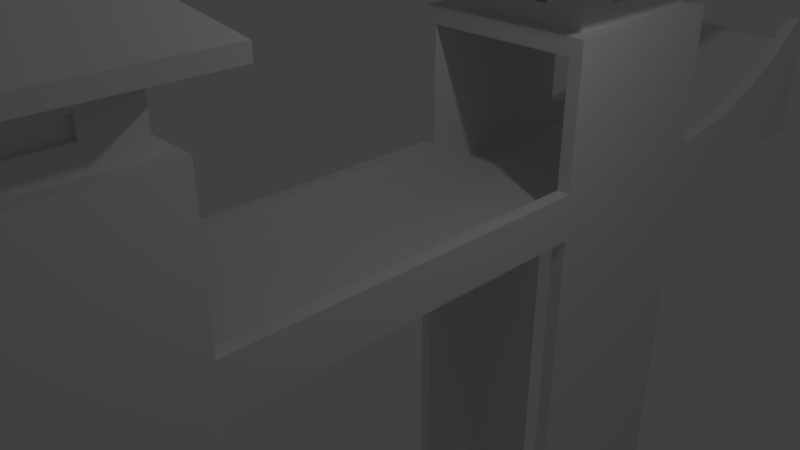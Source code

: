 # Source: bridge.blend  (saved by Blender 2.79.0; exported with 4.5.12 LTS)
import bpy
from mathutils import Matrix  # noqa: F401  (used for matrix-valued properties, if any)

bpy.ops.wm.read_factory_settings(use_empty=True)
scene = bpy.context.scene
scene.name = 'Scene'

# ---- collections
col_collection_1 = bpy.data.collections.new('Collection 1'); scene.collection.children.link(col_collection_1)

# ---- materials (node trees are filled in below, after node groups)
mat_material = bpy.data.materials.new('Material')
mat_material.alpha_threshold = 0.0
mat_material.use_transparent_shadow = False
mat_material.roughness = 0.5
mat_material.line_color = (0.0, 0.0, 0.0, 1.0)

# ---- material node trees

# ---- world
world_world = bpy.data.worlds.new('World'); scene.world = world_world
world_world.color = (0.05088, 0.05088, 0.05088)
world_world.use_sun_shadow = False
world_world.sun_shadow_jitter_overblur = 0.0
world_world.cycles.sampling_method = 'MANUAL'

# ---- cameras
cam_camera = bpy.data.cameras.new('Camera')
cam_camera.clip_end = 100.0
cam_camera.lens = 35.0
cam_camera.sensor_width = 32.0
cam_camera.sensor_height = 18.0
cam_camera.ortho_scale = 7.314
cam_camera.dof.focus_distance = 0.0
cam_camera.dof.aperture_fstop = 128.0

# ---- lights
light_lamp = bpy.data.lights.new('Lamp', 'POINT')
light_lamp.transmission_factor = 0.0
light_lamp.cutoff_distance = 30.0
light_lamp.energy = 100.0
light_lamp.shadow_buffer_clip_start = 1.001
light_lamp.shadow_soft_size = 0.1
light_lamp.shadow_maximum_resolution = 0.006
light_lamp.use_absolute_resolution = True

# ---- meshes
me_cube = bpy.data.meshes.new('Cube')
me_cube.from_pydata([(1.0, 1.0, -1.0), (1.0, -1.0, -1.0), (-1.0, -1.0, -1.0), (-1.0, 1.0, -1.0), (1.0, 1.0, 9.756), (1.0, -1.0, 1.0), (-1.0, -1.0, 1.0), (-1.0, 1.0, 9.756), (1.0, 0.9736, -1.0), (1.0, 0.8964, -1.0), (1.0, 0.8106, -1.0), (1.0, 0.7287, -1.0), (1.0, 0.6302, -1.0), (-1.0, 0.6302, -1.0), (-1.0, 0.7287, -1.0), (-1.0, 0.8106, -1.0), (-1.0, 0.8964, -1.0), (-1.0, 0.9736, -1.0), (1.0, 0.9736, 9.756), (1.0, 0.8964, 6.361), (1.0, 0.8106, 3.719), (1.0, 0.7287, 1.948), (1.0, 0.6302, 1.0), (-1.0, 0.6302, 1.0), (-1.0, 0.7287, 1.948), (-1.0, 0.8106, 3.719), (-1.0, 0.8964, 6.361), (-1.0, 0.9736, 9.756), (1.0, 0.5936, -1.0), (1.0, 0.2675, -1.0), (1.0, -0.3545, -1.0), (1.0, -0.6806, -1.0), (1.0, 0.5936, 1.0), (1.0, 0.2675, 1.0), (1.0, -0.3545, 1.0), (1.0, -0.6806, 1.0), (-1.0, -0.6806, -1.0), (-1.0, -0.3545, -1.0), (-1.0, 0.2675, -1.0), (-1.0, 0.5936, -1.0), (-1.0, -0.6806, 1.0), (-1.0, -0.3545, 1.0), (-1.0, 0.2675, 1.0), (-1.0, 0.5936, 1.0), (1.0, 0.5936, -117.5), (1.0, 0.2675, -117.5), (1.0, -0.3545, -117.5), (1.0, -0.6806, -117.5), (-1.0, -0.6806, -117.5), (-1.0, -0.3545, -117.5), (-1.0, 0.2675, -117.5), (-1.0, 0.5936, -117.5), (0.8536, 1.0, -1.0), (-0.8536, 1.0, -1.0), (0.8536, -1.0, -1.0), (-0.8536, -1.0, -1.0), (0.8536, 1.0, 9.756), (-0.8536, 1.0, 9.756), (0.8536, -1.0, 1.0), (-0.8536, -1.0, 1.0), (-0.8536, 0.9736, 9.756), (0.8536, 0.9736, 9.756), (-0.8536, 0.8964, 6.361), (0.8536, 0.8964, 6.361), (-0.8536, 0.8106, 3.719), (0.8536, 0.8106, 3.719), (-0.8536, 0.7287, 1.948), (0.8536, 0.7287, 1.948), (-0.8536, 0.6302, 1.0), (0.8536, 0.6302, 1.0), (0.8536, 0.9736, -1.0), (-0.8536, 0.9736, -1.0), (0.8536, 0.8964, -1.0), (-0.8536, 0.8964, -1.0), (0.8536, 0.8106, -1.0), (-0.8536, 0.8106, -1.0), (0.8536, 0.7287, -1.0), (-0.8536, 0.7287, -1.0), (0.8536, 0.6302, -1.0), (-0.8536, 0.6302, -1.0), (-0.8536, 0.5936, 1.0), (0.8536, 0.5936, 1.0), (-0.8536, 0.2675, 1.0), (0.8536, 0.2675, 1.0), (-0.8536, -0.3545, 1.0), (0.8536, -0.3545, 1.0), (-0.8536, -0.6806, 1.0), (0.8536, -0.6806, 1.0), (0.8536, 0.5936, -1.0), (-0.8536, 0.5936, -1.0), (0.8536, 0.2675, -1.0), (-0.8536, 0.2675, -1.0), (0.8536, -0.3545, -1.0), (-0.8536, -0.3545, -1.0), (0.8536, -0.6806, -1.0), (-0.8536, -0.6806, -1.0), (0.8536, 0.5936, -117.5), (-0.8536, 0.5936, -117.5), (0.8536, 0.2675, -117.5), (-0.8536, 0.2675, -117.5), (0.8536, -0.3545, -117.5), (-0.8536, -0.3545, -117.5), (0.8536, -0.6806, -117.5), (-0.8536, -0.6806, -117.5), (1.0, -0.6811, 3.659), (1.0, -1.001, 3.659), (-0.8536, 0.9995, 12.42), (-1.0, 0.9995, 12.42), (-0.8536, -1.001, 3.659), (-1.0, -1.001, 3.659), (-1.0, 0.9731, 12.42), (1.0, 0.9995, 12.42), (1.0, 0.9731, 12.42), (1.0, 0.8959, 9.02), (1.0, 0.8101, 6.378), (1.0, 0.7282, 4.607), (1.0, 0.6297, 3.659), (-1.0, 0.5931, 3.659), (-1.0, 0.6297, 3.659), (-1.0, 0.7282, 4.607), (-1.0, 0.8101, 6.378), (-1.0, 0.8959, 9.02), (0.8536, 0.9731, 12.42), (0.8536, 0.8959, 9.02), (0.8536, 0.8101, 6.378), (0.8536, 0.7282, 4.607), (0.8536, 0.6297, 3.659), (1.0, 0.5931, 3.659), (1.0, 0.267, 3.659), (1.0, -0.355, 3.659), (-1.0, -0.6811, 3.659), (-1.0, -0.355, 3.659), (-1.0, 0.267, 3.659), (0.8536, 0.5931, 3.659), (0.8536, 0.267, 3.659), (0.8536, -0.355, 3.659), (0.8536, -0.6811, 3.659), (0.8536, 0.9995, 12.42), (0.8536, -1.001, 3.659), (-0.8536, 0.9731, 12.42), (-0.8536, 0.8959, 9.02), (-0.8536, 0.8101, 6.378), (-0.8536, 0.7282, 4.607), (-0.8536, 0.6297, 3.659), (-0.8536, 0.5931, 3.659), (-0.8536, 0.267, 3.659), (-0.8536, -0.355, 3.659), (-0.8536, -0.6811, 3.659), (1.0, 0.5931, 15.77), (1.0, 0.267, 15.77), (1.0, -0.355, 15.77), (1.0, -0.6811, 15.77), (-1.0, -0.6811, 15.77), (-1.0, -0.355, 15.77), (-1.0, 0.267, 15.77), (-1.0, 0.5931, 15.77), (0.8536, 0.5931, 15.77), (0.8536, 0.267, 15.77), (0.8536, -0.355, 15.77), (0.8536, -0.6811, 15.77), (-0.8536, 0.5931, 15.77), (-0.8536, 0.267, 15.77), (-0.8536, -0.355, 15.77), (-0.8536, -0.6811, 15.77), (-1.0, -0.6811, 17.45), (-1.0, -0.355, 17.45), (-1.0, 0.267, 17.45), (-1.0, 0.5931, 17.45), (-0.8536, 0.5931, 17.45), (-0.8536, 0.267, 17.45), (-0.8536, -0.355, 17.45), (-0.8536, -0.6811, 17.45), (0.9985, -0.355, 15.77), (0.9985, -0.6811, 15.77), (0.9985, 0.5931, 15.77), (0.9985, 0.267, 15.77), (0.9985, -0.355, 17.45), (0.9985, -0.6811, 17.45), (0.9985, 0.5931, 17.45), (0.9985, 0.267, 17.45), (-0.8397, 0.2945, 16.24), (-0.8397, 0.2945, 22.43), (-0.8397, 0.5693, 16.24), (-0.8397, 0.5693, 22.43), (0.8397, 0.2945, 16.24), (0.8397, 0.2945, 22.43), (0.8397, 0.5693, 16.24), (0.8397, 0.5693, 22.43), (-0.8397, -0.6617, 16.24), (-0.8397, -0.6617, 22.43), (-0.8397, -0.3818, 16.24), (-0.8397, -0.3818, 22.43), (0.8397, -0.6617, 16.24), (0.8397, -0.6617, 22.43), (0.8397, -0.3818, 16.24), (0.8397, -0.3818, 22.43), (-1.344, 0.229, 22.83), (-1.344, 0.6371, 22.83), (1.344, 0.6371, 22.83), (1.344, 0.229, 22.83), (-1.344, -0.7272, 22.83), (-1.344, -0.314, 22.83), (1.344, -0.314, 22.83), (1.344, -0.7272, 22.83), (-1.344, 0.229, 24.07), (-1.344, 0.6371, 24.07), (1.344, 0.6371, 24.07), (1.344, 0.229, 24.07), (-1.344, -0.7272, 24.07), (-1.344, -0.314, 24.07), (1.344, -0.314, 24.07), (1.344, -0.7272, 24.07), (-1.344, -0.5206, 24.07), (0.0, -0.314, 24.07), (1.344, -0.5206, 24.07), (0.0, -0.7272, 24.07), (0.0, -0.5206, 33.59), (-1.344, 0.433, 24.07), (0.0, 0.6371, 24.07), (1.344, 0.433, 24.07), (0.0, 0.229, 24.07), (0.0, 0.433, 33.59), (-0.8397, 0.4319, 16.24), (-0.8397, 0.2945, 19.33), (-0.8397, 0.4319, 22.43), (-0.8397, 0.5693, 19.33), (0.0, 0.5693, 16.24), (0.0, 0.5693, 22.43), (0.8397, 0.5693, 19.33), (0.8397, 0.4319, 16.24), (0.8397, 0.4319, 22.43), (0.8397, 0.2945, 19.33), (0.0, 0.2945, 16.24), (0.0, 0.2945, 22.43), (-0.8397, -0.5218, 16.24), (-0.8397, -0.6617, 19.33), (-0.8397, -0.5218, 22.43), (-0.8397, -0.3818, 19.33), (0.0, -0.3818, 16.24), (0.0, -0.3818, 22.43), (0.8397, -0.3818, 19.33), (0.8397, -0.5218, 16.24), (0.8397, -0.5218, 22.43), (0.8397, -0.6617, 19.33), (0.0, -0.6617, 16.24), (0.0, -0.6617, 22.43), (0.0, -0.5218, 16.24), (0.0, -0.6617, 19.33), (0.8397, -0.5218, 19.33), (0.0, -0.3818, 19.33), (-0.8397, -0.5218, 19.33), (0.0, 0.4319, 16.24), (0.0, 0.2945, 19.33), (0.8397, 0.4319, 19.33), (0.0, 0.5693, 19.33), (-0.8397, 0.4319, 19.33), (-0.8397, 0.3632, 16.24), (-0.8397, 0.2945, 20.88), (-0.8397, 0.5006, 22.43), (-0.8397, 0.5693, 17.79), (-0.4198, 0.5693, 16.24), (0.4198, 0.5693, 22.43), (0.8397, 0.5693, 17.79), (0.8397, 0.5006, 16.24), (0.8397, 0.3632, 22.43), (0.8397, 0.2945, 17.79), (0.4198, 0.2945, 16.24), (-0.4198, 0.2945, 22.43), (-0.8397, -0.5917, 16.24), (-0.8397, -0.6617, 20.88), (-0.8397, -0.4518, 22.43), (-0.8397, -0.3818, 17.79), (-0.4198, -0.3818, 16.24), (0.4198, -0.3818, 22.43), (0.8397, -0.3818, 17.79), (0.8397, -0.4518, 16.24), (0.8397, -0.5917, 22.43), (0.8397, -0.6617, 17.79), (0.4198, -0.6617, 16.24), (-0.4198, -0.6617, 22.43), (-0.8397, 0.5006, 16.24), (-0.8397, 0.2945, 17.79), (-0.8397, 0.3632, 22.43), (-0.8397, 0.5693, 20.88), (0.4198, 0.5693, 16.24), (-0.4198, 0.5693, 22.43), (0.8397, 0.5693, 20.88), (0.8397, 0.3632, 16.24), (0.8397, 0.5006, 22.43), (0.8397, 0.2945, 20.88), (-0.4198, 0.2945, 16.24), (0.4198, 0.2945, 22.43), (-0.8397, -0.4518, 16.24), (-0.8397, -0.6617, 17.79), (-0.8397, -0.5917, 22.43), (-0.8397, -0.3818, 20.88), (0.4198, -0.3818, 16.24), (-0.4198, -0.3818, 22.43), (0.8397, -0.3818, 20.88), (0.8397, -0.5917, 16.24), (0.8397, -0.4518, 22.43), (0.8397, -0.6617, 20.88), (-0.4198, -0.6617, 16.24), (0.4198, -0.6617, 22.43), (0.0, -0.5917, 16.24), (0.0, -0.4518, 16.24), (-0.4198, -0.5218, 16.24), (0.4198, -0.5218, 16.24), (-0.4198, -0.6617, 19.33), (0.4198, -0.6617, 19.33), (0.0, -0.6617, 17.79), (0.0, -0.6617, 20.88), (0.8397, -0.5917, 19.33), (0.8397, -0.4518, 19.33), (0.8397, -0.5218, 17.79), (0.8397, -0.5218, 20.88), (0.4198, -0.3818, 19.33), (-0.4198, -0.3818, 19.33), (0.0, -0.3818, 17.79), (0.0, -0.3818, 20.88), (-0.8397, -0.4518, 19.33), (-0.8397, -0.5917, 19.33), (-0.8397, -0.5218, 17.79), (-0.8397, -0.5218, 20.88), (0.0, 0.3632, 16.24), (0.0, 0.5006, 16.24), (-0.4198, 0.4319, 16.24), (0.4198, 0.4319, 16.24), (-0.4198, 0.2945, 19.33), (0.4198, 0.2945, 19.33), (0.0, 0.2945, 17.79), (0.0, 0.2945, 20.88), (0.8397, 0.3632, 19.33), (0.8397, 0.5006, 19.33), (0.8397, 0.4319, 17.79), (0.8397, 0.4319, 20.88), (0.4198, 0.5693, 19.33), (-0.4198, 0.5693, 19.33), (0.0, 0.5693, 17.79), (0.0, 0.5693, 20.88), (-0.8397, 0.5006, 19.33), (-0.8397, 0.3632, 19.33), (-0.8397, 0.4319, 17.79), (-0.8397, 0.4319, 20.88), (-0.8397, 0.3632, 20.88), (-0.8397, 0.3632, 17.79), (-0.8397, 0.5006, 17.79), (-0.4198, 0.5693, 20.88), (-0.4198, 0.5693, 17.79), (0.4198, 0.5693, 17.79), (0.8397, 0.5006, 20.88), (0.8397, 0.5006, 17.79), (0.8397, 0.3632, 17.79), (0.4198, 0.2945, 20.88), (0.4198, 0.2945, 17.79), (-0.4198, 0.2945, 17.79), (0.4198, 0.5006, 16.24), (-0.4198, 0.5006, 16.24), (-0.4198, 0.3632, 16.24), (-0.8397, -0.5917, 20.88), (-0.8397, -0.5917, 17.79), (-0.8397, -0.4518, 17.79), (-0.4198, -0.3818, 20.88), (-0.4198, -0.3818, 17.79), (0.4198, -0.3818, 17.79), (0.8397, -0.4518, 20.88), (0.8397, -0.4518, 17.79), (0.8397, -0.5917, 17.79), (0.4198, -0.6617, 20.88), (0.4198, -0.6617, 17.79), (-0.4198, -0.6617, 17.79), (0.4198, -0.4518, 16.24), (-0.4198, -0.4518, 16.24), (-0.4198, -0.5917, 16.24), (0.4198, -0.5917, 16.24), (-0.4198, -0.6617, 20.88), (0.8397, -0.5917, 20.88), (0.4198, -0.3818, 20.88), (-0.8397, -0.4518, 20.88), (0.4198, 0.3632, 16.24), (-0.4198, 0.2945, 20.88), (0.8397, 0.3632, 20.88), (0.4198, 0.5693, 20.88), (-0.8397, 0.5006, 20.88), (0.4198, -0.6103, 19.33), (0.0, -0.6103, 19.33), (0.0, -0.6103, 20.88), (0.7882, -0.4518, 19.33), (0.7882, -0.5218, 19.33), (0.7882, -0.5218, 20.88), (-0.4198, -0.4333, 19.33), (0.0, -0.4333, 19.33), (0.0, -0.4333, 20.88), (-0.7882, -0.5917, 19.33), (-0.7882, -0.5218, 19.33), (-0.7882, -0.5218, 20.88), (0.4198, 0.3459, 19.33), (0.0, 0.3459, 19.33), (0.0, 0.3459, 20.88), (0.7882, 0.5006, 19.33), (0.7882, 0.4319, 19.33), (0.7882, 0.4319, 20.88), (-0.4198, 0.5179, 19.33), (0.0, 0.5179, 19.33), (0.0, 0.5179, 20.88), (-0.7882, 0.3632, 19.33), (-0.7882, 0.4319, 19.33), (-0.7882, 0.4319, 20.88), (-0.4198, -0.6103, 19.33), (0.7882, -0.5917, 19.33), (0.4198, -0.4333, 19.33), (-0.7882, -0.4518, 19.33), (-0.4198, 0.3459, 19.33), (0.7882, 0.3632, 19.33), (0.4198, 0.5179, 19.33), (-0.7882, 0.5006, 19.33), (-0.7882, 0.3632, 20.88), (-0.4198, 0.5179, 20.88), (0.7882, 0.5006, 20.88), (0.4198, 0.3459, 20.88), (-0.7882, -0.5917, 20.88), (-0.4198, -0.4333, 20.88), (0.7882, -0.4518, 20.88), (0.4198, -0.6103, 20.88), (-0.4198, -0.6103, 20.88), (0.7882, -0.5917, 20.88), (0.4198, -0.4333, 20.88), (-0.7882, -0.4518, 20.88), (-0.4198, 0.3459, 20.88), (0.7882, 0.3632, 20.88), (0.4198, 0.5179, 20.88), (-0.7882, 0.5006, 20.88)], [], [(95, 55, 2, 36), (82, 80, 144, 145), (31, 35, 5, 1), (55, 59, 6, 2), (17, 27, 7, 3), (57, 53, 3, 7), (39, 43, 23, 13), (13, 23, 24, 14), (14, 24, 25, 15), (15, 25, 26, 16), (16, 26, 27, 17), (0, 4, 18, 8), (8, 18, 19, 9), (9, 19, 20, 10), (10, 20, 21, 11), (11, 21, 22, 12), (67, 69, 126, 125), (21, 20, 114, 115), (41, 40, 130, 131), (81, 83, 134, 133), (7, 27, 110, 107), (53, 71, 17, 3), (71, 73, 16, 17), (73, 75, 15, 16), (75, 77, 14, 15), (77, 79, 13, 14), (2, 6, 40, 36), (36, 40, 41, 37), (37, 41, 42, 38), (38, 42, 43, 39), (12, 22, 32, 28), (28, 32, 33, 29), (29, 33, 34, 30), (30, 34, 35, 31), (20, 19, 113, 114), (40, 6, 109, 130), (4, 56, 137, 111), (84, 82, 145, 146), (79, 89, 39, 13), (95, 36, 48, 103), (91, 93, 37, 38), (38, 39, 51, 50), (97, 99, 50, 51), (101, 103, 48, 49), (36, 37, 49, 48), (91, 38, 50, 99), (30, 31, 47, 46), (28, 29, 45, 44), (92, 30, 46, 100), (88, 28, 44, 96), (39, 89, 97, 51), (93, 95, 103, 101), (37, 93, 101, 49), (29, 90, 98, 45), (93, 92, 94, 95), (46, 47, 102, 100), (44, 45, 98, 96), (92, 100, 102, 94), (29, 30, 92, 90), (90, 92, 93, 91), (31, 94, 102, 47), (12, 28, 88, 78), (78, 88, 89, 79), (6, 59, 108, 109), (85, 84, 86, 87), (19, 18, 112, 113), (83, 82, 84, 85), (83, 85, 135, 134), (81, 80, 82, 83), (57, 7, 107, 106), (69, 68, 80, 81), (11, 12, 78, 76), (76, 78, 79, 77), (10, 11, 76, 74), (74, 76, 77, 75), (9, 10, 74, 72), (72, 74, 75, 73), (8, 9, 72, 70), (70, 72, 73, 71), (0, 8, 70, 52), (52, 70, 71, 53), (18, 4, 111, 112), (67, 66, 68, 69), (86, 84, 146, 147), (65, 64, 66, 67), (5, 35, 104, 105), (63, 62, 64, 65), (60, 57, 106, 139), (61, 60, 62, 63), (85, 87, 136, 135), (56, 57, 60, 61), (4, 0, 52, 56), (56, 52, 53, 57), (1, 5, 58, 54), (54, 58, 59, 55), (56, 61, 122, 137), (87, 86, 59, 58), (31, 1, 54, 94), (94, 54, 55, 95), (147, 130, 109, 108), (106, 107, 110, 139), (139, 110, 121, 140), (140, 121, 120, 141), (141, 120, 119, 142), (142, 119, 118, 143), (143, 118, 117, 144), (144, 117, 155, 160), (145, 132, 131, 146), (136, 104, 151, 159), (104, 129, 150, 151), (128, 134, 135, 129), (129, 135, 158, 150), (116, 126, 133, 127), (115, 125, 126, 116), (114, 124, 125, 115), (113, 123, 124, 114), (112, 122, 123, 113), (111, 137, 122, 112), (104, 136, 138, 105), (58, 5, 105, 138), (87, 58, 138, 136), (42, 41, 131, 132), (22, 21, 115, 116), (68, 66, 142, 143), (69, 81, 133, 126), (59, 86, 147, 108), (43, 42, 132, 117), (23, 43, 117, 118), (65, 67, 125, 124), (80, 68, 143, 144), (24, 23, 118, 119), (66, 64, 141, 142), (25, 24, 119, 120), (63, 65, 124, 123), (32, 22, 116, 127), (26, 25, 120, 121), (64, 62, 140, 141), (33, 32, 127, 128), (27, 26, 121, 110), (61, 63, 123, 122), (34, 33, 128, 129), (62, 60, 139, 140), (35, 34, 129, 104), (163, 162, 172, 173), (161, 160, 174, 175), (150, 158, 159, 151), (148, 156, 157, 149), (133, 134, 157, 156), (131, 130, 152, 153), (132, 145, 161, 154), (145, 144, 160, 161), (146, 131, 153, 162), (117, 132, 154, 155), (130, 147, 163, 152), (127, 133, 156, 148), (135, 136, 159, 158), (128, 127, 148, 149), (134, 128, 149, 157), (147, 146, 162, 163), (383, 258, 183, 283), (153, 152, 164, 165), (152, 163, 171, 164), (154, 161, 169, 166), (155, 154, 166, 167), (162, 153, 165, 170), (160, 155, 167, 168), (173, 172, 176, 177), (175, 174, 178, 179), (162, 170, 176, 172), (160, 168, 178, 174), (382, 261, 187, 286), (171, 163, 173, 177), (169, 161, 175, 179), (168, 167, 166, 169, 179, 178), (170, 165, 164, 171, 177, 176), (381, 264, 185, 289), (380, 267, 181, 257), (379, 287, 184, 266), (195, 273, 239, 297, 191, 201, 202), (378, 270, 191, 295), (377, 273, 195, 298), (376, 276, 193, 301), (375, 279, 189, 269), (374, 299, 192, 278), (185, 264, 230, 288, 187, 198, 199), (201, 200, 208, 212, 209), (203, 202, 210, 214, 211), (183, 258, 224, 282, 181, 196, 197), (181, 267, 233, 291, 185, 199, 196), (193, 276, 242, 300, 195, 202, 203), (187, 261, 227, 285, 183, 197, 198), (191, 270, 236, 294, 189, 200, 201), (189, 279, 245, 303, 193, 203, 200), (221, 217, 204), (216, 208, 215), (199, 198, 206, 219, 207), (197, 196, 204, 217, 205), (200, 203, 211, 215, 208), (202, 201, 209, 213, 210), (196, 199, 207, 220, 204), (198, 197, 205, 218, 206), (214, 216, 211), (210, 216, 214), (213, 209, 216), (219, 221, 207), (206, 221, 219), (218, 205, 221), (216, 209, 212), (211, 216, 215), (216, 210, 213), (208, 216, 212), (204, 220, 221), (221, 206, 218), (221, 205, 217), (207, 221, 220), (89, 88, 90, 91), (96, 98, 90, 88), (97, 89, 91, 99), (373, 304, 244, 302), (372, 305, 246, 306), (371, 275, 241, 307), (370, 308, 235, 293), (369, 309, 247, 310), (368, 303, 245, 311), (367, 312, 243, 277), (366, 313, 248, 314), (365, 300, 242, 315), (364, 316, 240, 274), (363, 317, 249, 318), (362, 297, 239, 319), (361, 320, 237, 271), (360, 321, 250, 322), (359, 294, 236, 323), (358, 324, 232, 290), (357, 325, 251, 326), (356, 263, 229, 327), (355, 328, 223, 281), (354, 329, 252, 330), (353, 291, 233, 331), (352, 332, 231, 265), (351, 333, 253, 334), (350, 288, 230, 335), (349, 336, 228, 262), (348, 337, 254, 338), (347, 285, 227, 339), (346, 340, 225, 259), (345, 341, 255, 342), (344, 282, 224, 343), (332, 253, 400, 413), (223, 257, 344, 341), (257, 181, 282, 344), (256, 345, 342, 222), (180, 281, 345, 256), (281, 223, 341, 345), (280, 346, 259, 182), (222, 342, 346, 280), (342, 255, 340, 346), (337, 347, 417, 402), (225, 283, 347, 337), (283, 183, 285, 347), (260, 348, 338, 226), (182, 259, 348, 260), (259, 225, 337, 348), (284, 349, 262, 186), (226, 338, 349, 284), (338, 254, 336, 349), (344, 343, 407, 416), (228, 286, 350, 333), (286, 187, 288, 350), (263, 351, 334, 229), (186, 262, 351, 263), (262, 228, 333, 351), (287, 352, 265, 184), (229, 334, 352, 287), (334, 253, 332, 352), (377, 316, 410, 426), (231, 289, 353, 329), (289, 185, 291, 353), (266, 354, 330, 232), (184, 265, 354, 266), (265, 231, 329, 354), (290, 355, 281, 180), (232, 330, 355, 290), (330, 252, 328, 355), (325, 356, 327, 251), (226, 284, 356, 325), (284, 186, 263, 356), (280, 357, 326, 222), (182, 260, 357, 280), (260, 226, 325, 357), (256, 358, 290, 180), (222, 326, 358, 256), (326, 251, 324, 358), (333, 350, 418, 399), (235, 269, 359, 321), (269, 189, 294, 359), (268, 360, 322, 234), (188, 293, 360, 268), (293, 235, 321, 360), (292, 361, 271, 190), (234, 322, 361, 292), (322, 250, 320, 361), (319, 377, 426, 392), (237, 295, 362, 317), (295, 191, 297, 362), (272, 363, 318, 238), (190, 271, 363, 272), (271, 237, 317, 363), (296, 364, 274, 194), (238, 318, 364, 296), (318, 249, 316, 364), (254, 337, 402, 403), (240, 298, 365, 313), (298, 195, 300, 365), (275, 366, 314, 241), (194, 274, 366, 275), (274, 240, 313, 366), (299, 367, 277, 192), (241, 314, 367, 299), (314, 248, 312, 367), (316, 249, 391, 410), (243, 301, 368, 309), (301, 193, 303, 368), (278, 369, 310, 244), (192, 277, 369, 278), (277, 243, 309, 369), (302, 370, 293, 188), (244, 310, 370, 302), (310, 247, 308, 370), (305, 371, 307, 246), (238, 296, 371, 305), (296, 194, 275, 371), (292, 372, 306, 234), (190, 272, 372, 292), (272, 238, 305, 372), (268, 373, 302, 188), (234, 306, 373, 268), (306, 246, 304, 373), (304, 374, 278, 244), (246, 307, 374, 304), (307, 241, 299, 374), (308, 375, 269, 235), (347, 339, 404, 417), (311, 245, 279, 375), (312, 376, 301, 243), (380, 328, 412, 428), (315, 242, 276, 376), (316, 377, 298, 240), (329, 353, 419, 396), (319, 239, 273, 377), (320, 378, 295, 237), (247, 309, 384, 385), (323, 236, 270, 378), (324, 379, 266, 232), (251, 327, 379, 324), (327, 229, 287, 379), (328, 380, 257, 223), (331, 380, 428, 398), (331, 233, 267, 380), (332, 381, 289, 231), (328, 252, 397, 412), (335, 230, 264, 381), (336, 382, 286, 228), (350, 335, 401, 418), (339, 227, 261, 382), (340, 383, 283, 225), (383, 340, 415, 431), (343, 224, 258, 383), (405, 416, 407, 406), (402, 417, 404, 403), (399, 418, 401, 400), (396, 419, 398, 397), (393, 420, 395, 394), (390, 421, 392, 391), (387, 422, 389, 388), (384, 423, 386, 385), (385, 386, 424, 408), (388, 389, 425, 409), (391, 392, 426, 410), (394, 395, 427, 411), (397, 398, 428, 412), (400, 401, 429, 413), (403, 404, 430, 414), (406, 407, 431, 415), (335, 381, 429, 401), (248, 313, 387, 388), (341, 344, 416, 405), (368, 311, 386, 423), (381, 332, 413, 429), (320, 250, 394, 411), (255, 341, 405, 406), (323, 378, 427, 395), (365, 315, 389, 422), (378, 320, 411, 427), (309, 368, 423, 384), (308, 247, 385, 408), (252, 329, 396, 397), (311, 375, 424, 386), (362, 319, 392, 421), (375, 308, 408, 424), (336, 254, 403, 414), (339, 382, 430, 404), (313, 365, 422, 387), (249, 317, 390, 391), (359, 323, 395, 420), (382, 336, 414, 430), (317, 362, 421, 390), (312, 248, 388, 409), (253, 333, 399, 400), (315, 376, 425, 389), (321, 359, 420, 393), (353, 331, 398, 419), (376, 312, 409, 425), (340, 255, 406, 415), (343, 383, 431, 407), (250, 321, 393, 394)])
me_cube.materials.append(mat_material)
me_cube.use_remesh_preserve_volume = False
me_cube.use_remesh_preserve_attributes = False
me_cube.use_mirror_vertex_groups = False
me_cube.update()

# ---- objects
ob_cube = bpy.data.objects.new('Cube', me_cube)
ob_lamp = bpy.data.objects.new('Lamp', light_lamp)
ob_camera = bpy.data.objects.new('Camera', cam_camera)

# ---- transforms, parenting, visibility, modifiers, constraints
ob_cube.location = (0.0, 0.0, 0.0)
ob_cube.scale = (1.357, 8.763, 0.1501)
ob_cube.lock_rotations_4d = False
ob_cube.empty_display_type = 'ARROWS'
ob_cube.lineart.crease_threshold = 0.0
ob_lamp.location = (4.076, 1.005, 5.904)
ob_lamp.rotation_euler = (0.6503, 0.05522, 1.866)
ob_lamp.lock_rotations_4d = False
ob_lamp.empty_display_type = 'ARROWS'
ob_lamp.color = (0.0, 0.0, 0.0, 0.0)
ob_lamp.lineart.crease_threshold = 0.0
ob_camera.location = (7.481, -6.508, 5.344)
ob_camera.rotation_euler = (1.109, 0.0, 0.8149)
ob_camera.lock_rotations_4d = False
ob_camera.empty_display_type = 'ARROWS'
ob_camera.color = (0.0, 0.0, 0.0, 0.0)
ob_camera.display_type = 'WIRE'
ob_camera.lineart.crease_threshold = 0.0

# ---- collection membership
col_collection_1.objects.link(ob_cube)
col_collection_1.objects.link(ob_lamp)
col_collection_1.objects.link(ob_camera)

# ---- scene / render settings (as saved in the file)
scene.camera = ob_camera
scene.frame_start = 1; scene.frame_end = 250; scene.frame_set(1)
scene.render.engine = 'BLENDER_EEVEE_NEXT'
scene.render.resolution_percentage = 50
scene.render.dither_intensity = 0.0
scene.cycles.use_denoising = False
scene.cycles.samples = 128
scene.cycles.sampling_pattern = 'TABULATED_SOBOL'
scene.cycles.use_adaptive_sampling = False
scene.cycles.use_light_tree = False
scene.cycles.blur_glossy = 0.0
scene.cycles.sample_clamp_indirect = 0.0
scene.view_settings.view_transform = 'Standard'
bpy.context.view_layer.update()
